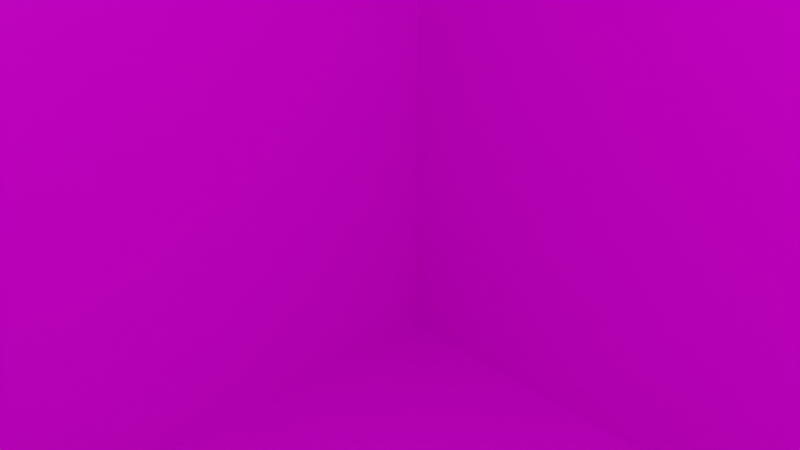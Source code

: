 # Source: 7.blend  (saved by Blender 2.82.7; exported with 4.5.12 LTS)
import bpy
from mathutils import Matrix  # noqa: F401  (used for matrix-valued properties, if any)

bpy.ops.wm.read_factory_settings(use_empty=True)
scene = bpy.context.scene
scene.name = 'Scene'

# ---- collections
col_collection = bpy.data.collections.new('Collection'); scene.collection.children.link(col_collection)

# ---- images (referenced by path relative to the original .blend; pixels are not part of the script)
import os
ASSET_DIR = os.environ.get("B2B_ASSET_DIR", "")  # directory of the original .blend (textures are referenced by path, not embedded)
HERE = os.path.dirname(os.path.abspath(__file__))  # packed textures are extracted next to this script under _unpacked/

def load_image(name, relpath, width, height, colorspace="sRGB"):
    """Load a texture the original file referenced (path relative to the .blend, or extracted next to this script)."""
    p = next((c for c in (os.path.join(HERE, relpath), os.path.join(ASSET_DIR, relpath)) if relpath and os.path.exists(c)), "")
    if p:
        img = bpy.data.images.load(p, check_existing=True)
        img.name = name
    else:  # same state as the original file: an image datablock whose file is absent (Cycles renders it pink)
        img = bpy.data.images.new(name, width, height)
        img.source = "FILE"
        img.filepath = "//" + (relpath or name)
    img.colorspace_settings.name = colorspace
    return img
img_7_png = load_image('7.png', '7.png', 1024, 1024, 'sRGB')

# ---- materials (node trees are filled in below, after node groups)
mat_mat7 = bpy.data.materials.new('mat7')
mat_mat7.alpha_threshold = 0.0
mat_mat7.use_transparent_shadow = False
mat_mat7.line_color = (0.0, 0.0, 0.0, 1.0)

# ---- material node trees
mat_mat7.use_nodes = True; mat_mat7.node_tree.nodes.clear()
_N = mat_mat7.node_tree.nodes; _L = mat_mat7.node_tree.links
n0 = _N.new('ShaderNodeOutputMaterial'); n0.name = 'Material Output'; n0.location = (300, 300)
n1 = _N.new('ShaderNodeBsdfPrincipled'); n1.name = 'Principled BSDF'; n1.location = (10, 300)
n1.distribution = 'GGX'
n1.subsurface_method = 'BURLEY'
n1.inputs[2].default_value = 0.4
n1.inputs[3].default_value = 1.45
n1.inputs[27].default_value = (0.0, 0.0, 0.0, 1.0)
n1.inputs[28].default_value = 1.0
n2 = _N.new('ShaderNodeTexImage'); n2.name = 'Image Texture'; n2.location = (-282, 95)
n2.image = img_7_png
_L.new(n1.outputs[0], n0.inputs[0])
_L.new(n2.outputs[0], n1.inputs[0])
n0.is_active_output = True

# ---- world
world_world = bpy.data.worlds.new('World'); scene.world = world_world
world_world.use_nodes = True; world_world.node_tree.nodes.clear()
_N = world_world.node_tree.nodes; _L = world_world.node_tree.links
n0 = _N.new('ShaderNodeOutputWorld'); n0.name = 'World Output'; n0.location = (300, 300)
n1 = _N.new('ShaderNodeBackground'); n1.name = 'Background'; n1.location = (10, 300)
n1.inputs[0].default_value = (0.05088, 0.05088, 0.05088, 1.0)
_L.new(n1.outputs[0], n0.inputs[0])
n0.is_active_output = True
world_world.color = (0.05088, 0.05088, 0.05088)
world_world.use_sun_shadow = False
world_world.sun_shadow_jitter_overblur = 0.0

# ---- cameras
cam_camera = bpy.data.cameras.new('Camera')
cam_camera.clip_end = 100.0
cam_camera.ortho_scale = 7.314

# ---- lights
light_light = bpy.data.lights.new('Light', 'POINT')
light_light.transmission_factor = 0.0
light_light.energy = 1000.0
light_light.shadow_soft_size = 0.1
light_light.shadow_maximum_resolution = 0.006
light_light.use_absolute_resolution = True

# ---- meshes
me_cube = bpy.data.meshes.new('Cube')
me_cube.from_pydata([(1.0, 1.0, 1.0), (1.0, 1.0, -1.0), (1.0, -1.0, 1.0), (1.0, -1.0, -1.0), (-1.0, 1.0, 1.0), (-1.0, 1.0, -1.0), (-1.0, -1.0, 1.0), (-1.0, -1.0, -1.0)], [], [(0, 4, 6, 2), (3, 2, 6, 7), (7, 6, 4, 5), (5, 1, 3, 7), (1, 0, 2, 3), (5, 4, 0, 1)])
_uv = me_cube.uv_layers.new(name='UVMap')
_uv.uv.foreach_set('vector', [0.625, 0.5, 0.875, 0.5, 0.875, 0.75, 0.625, 0.75, 0.375, 0.75, 0.625, 0.75, 0.625, 1.0, 0.375, 1.0, 0.375, 0.0, 0.625, 0.0, 0.625, 0.25, 0.375, 0.25, 0.125, 0.5, 0.375, 0.5, 0.375, 0.75, 0.125, 0.75, 0.375, 0.5, 0.625, 0.5, 0.625, 0.75, 0.375, 0.75, 0.375, 0.25, 0.625, 0.25, 0.625, 0.5, 0.375, 0.5])
me_cube.materials.append(mat_mat7)
me_cube.use_remesh_preserve_volume = False
me_cube.use_remesh_preserve_attributes = False
me_cube.use_mirror_vertex_groups = False
me_cube.update()

# ---- objects
ob_cube = bpy.data.objects.new('Cube', me_cube)
ob_light = bpy.data.objects.new('Light', light_light)
ob_camera = bpy.data.objects.new('Camera', cam_camera)

# ---- transforms, parenting, visibility, modifiers, constraints
ob_cube.location = (0.0, 0.0, 0.0)
ob_cube.scale = (10.0, 10.0, 10.0)
ob_cube.lock_rotations_4d = False
ob_cube.empty_display_type = 'ARROWS'
ob_cube.lineart.crease_threshold = 0.0
ob_light.location = (4.076, 1.005, 5.904)
ob_light.rotation_euler = (0.6503, 0.05522, 1.866)
ob_light.lock_rotations_4d = False
ob_light.empty_display_type = 'ARROWS'
ob_light.color = (0.0, 0.0, 0.0, 0.0)
ob_light.lineart.crease_threshold = 0.0
ob_camera.location = (7.359, -6.926, 4.958)
ob_camera.rotation_euler = (1.109, 0.0, 0.8149)
ob_camera.lock_rotations_4d = False
ob_camera.empty_display_type = 'ARROWS'
ob_camera.color = (0.0, 0.0, 0.0, 0.0)
ob_camera.display_type = 'WIRE'
ob_camera.lineart.crease_threshold = 0.0

# ---- collection membership
col_collection.objects.link(ob_cube)
col_collection.objects.link(ob_light)
col_collection.objects.link(ob_camera)

# ---- scene / render settings (as saved in the file)
scene.camera = ob_camera
scene.frame_start = 1; scene.frame_end = 250; scene.frame_set(1)
scene.render.engine = 'BLENDER_EEVEE_NEXT'
scene.cycles.use_denoising = False
scene.cycles.samples = 128
scene.cycles.sampling_pattern = 'TABULATED_SOBOL'
scene.cycles.use_adaptive_sampling = False
scene.cycles.use_light_tree = False
scene.view_settings.view_transform = 'Filmic'
bpy.context.view_layer.update()
